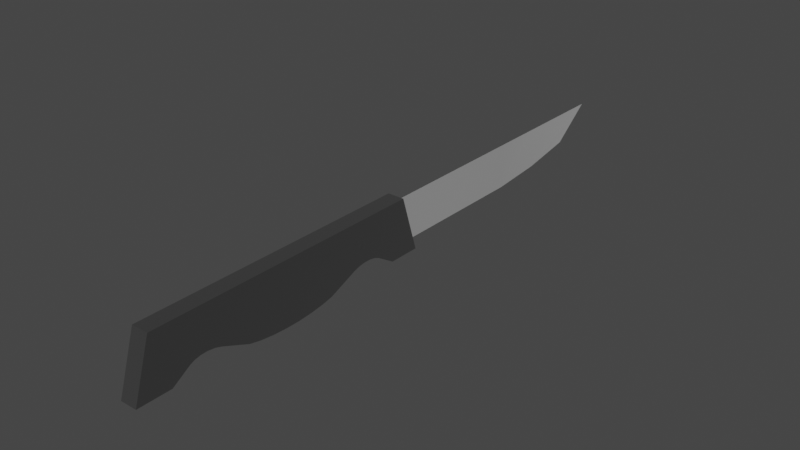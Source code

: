 # Source: knife.blend  (saved by Blender 3.3.6; exported with 4.5.12 LTS)
import bpy
from mathutils import Matrix  # noqa: F401  (used for matrix-valued properties, if any)

bpy.ops.wm.read_factory_settings(use_empty=True)
scene = bpy.context.scene
scene.name = 'Scene'

# ---- collections
col_collection = bpy.data.collections.new('Collection'); scene.collection.children.link(col_collection)

# ---- materials (node trees are filled in below, after node groups)
mat_material = bpy.data.materials.new('Material')
mat_material.alpha_threshold = 0.0
mat_material.use_transparent_shadow = False
mat_material.roughness = 0.5
mat_material.line_color = (0.0, 0.0, 0.0, 1.0)
mat_material_001 = bpy.data.materials.new('Material.001')
mat_material_001.use_transparent_shadow = False
mat_material_002 = bpy.data.materials.new('Material.002')
mat_material_002.use_transparent_shadow = False

# ---- node groups
ng_auto_smooth = bpy.data.node_groups.new('Auto Smooth', 'GeometryNodeTree')
_s = ng_auto_smooth.interface.new_socket(name='Geometry', in_out='OUTPUT', socket_type='NodeSocketGeometry')
_s = ng_auto_smooth.interface.new_socket(name='Geometry', in_out='INPUT', socket_type='NodeSocketGeometry')
_s = ng_auto_smooth.interface.new_socket(name='Angle', in_out='INPUT', socket_type='NodeSocketFloat')
_s.subtype = 'ANGLE'
_s.min_value = 0.0
_s.max_value = 3.142
ng_auto_smooth.is_modifier = True
_N = ng_auto_smooth.nodes; _L = ng_auto_smooth.links
n0 = _N.new('NodeGroupOutput'); n0.name = 'Group Output'; n0.location = (480, -100)
n1 = _N.new('NodeGroupInput'); n1.name = 'Group Input'; n1.location = (-420, -300)
n2 = _N.new('NodeGroupInput'); n2.name = 'Group Input.001'; n2.location = (-60, -100)
n3 = _N.new('GeometryNodeSetShadeSmooth'); n3.name = 'Set Shade Smooth'; n3.location = (120, -100)
n3.domain = 'EDGE'
n4 = _N.new('GeometryNodeSetShadeSmooth'); n4.name = 'Set Shade Smooth.001'; n4.location = (300, -100)
n5 = _N.new('GeometryNodeInputMeshEdgeAngle'); n5.name = 'Edge Angle'; n5.location = (-420, -220)
n6 = _N.new('GeometryNodeInputEdgeSmooth'); n6.name = 'Is Edge Smooth'; n6.location = (-60, -160)
n7 = _N.new('GeometryNodeInputShadeSmooth'); n7.name = 'Is Face Smooth'; n7.location = (-240, -340)
n8 = _N.new('FunctionNodeBooleanMath'); n8.name = 'Boolean Math'; n8.location = (-60, -220)
n9 = _N.new('FunctionNodeCompare'); n9.name = 'Compare'; n9.location = (-240, -180)
n9.operation = 'LESS_EQUAL'
_L.new(n5.outputs[0], n9.inputs[0])
_L.new(n4.outputs[0], n0.inputs[0])
_L.new(n1.outputs[1], n9.inputs[1])
_L.new(n9.outputs[0], n8.inputs[0])
_L.new(n7.outputs[0], n8.inputs[1])
_L.new(n2.outputs[0], n3.inputs[0])
_L.new(n6.outputs[0], n3.inputs[1])
_L.new(n3.outputs[0], n4.inputs[0])
_L.new(n8.outputs[0], n3.inputs[2])
n0.is_active_output = True

# ---- material node trees
mat_material.use_nodes = True; mat_material.node_tree.nodes.clear()
_N = mat_material.node_tree.nodes; _L = mat_material.node_tree.links
n0 = _N.new('ShaderNodeOutputMaterial'); n0.name = 'Material Output'; n0.location = (300, 300)
n1 = _N.new('ShaderNodeBsdfPrincipled'); n1.name = 'Principled BSDF'; n1.location = (10, 300)
n1.distribution = 'GGX'
n1.subsurface_method = 'RANDOM_WALK_SKIN'
n1.inputs[0].default_value = (0.03106, 0.03106, 0.03106, 1.0)
n1.inputs[2].default_value = 0.7685
n1.inputs[3].default_value = 1.45
n1.inputs[24].default_value = 0.06897
n1.inputs[27].default_value = (0.0, 0.0, 0.0, 1.0)
n1.inputs[28].default_value = 1.0
_L.new(n1.outputs[0], n0.inputs[0])
n0.is_active_output = True
mat_material_001.use_nodes = True; mat_material_001.node_tree.nodes.clear()
_N = mat_material_001.node_tree.nodes; _L = mat_material_001.node_tree.links
n0 = _N.new('ShaderNodeBsdfPrincipled'); n0.name = 'Principled BSDF'; n0.location = (10, 300)
n0.distribution = 'GGX'
n0.subsurface_method = 'RANDOM_WALK_SKIN'
n0.inputs[3].default_value = 1.45
n0.inputs[27].default_value = (0.0, 0.0, 0.0, 1.0)
n0.inputs[28].default_value = 1.0
n1 = _N.new('ShaderNodeOutputMaterial'); n1.name = 'Material Output'; n1.location = (300, 300)
_L.new(n0.outputs[0], n1.inputs[0])
n1.is_active_output = True
mat_material_002.use_nodes = True; mat_material_002.node_tree.nodes.clear()
_N = mat_material_002.node_tree.nodes; _L = mat_material_002.node_tree.links
n0 = _N.new('ShaderNodeBsdfPrincipled'); n0.name = 'Principled BSDF'; n0.location = (10, 300)
n0.distribution = 'GGX'
n0.subsurface_method = 'RANDOM_WALK_SKIN'
n0.inputs[0].default_value = (0.7613, 0.7613, 0.7613, 1.0)
n0.inputs[1].default_value = 0.5813
n0.inputs[2].default_value = 0.2438
n0.inputs[3].default_value = 1.45
n0.inputs[27].default_value = (0.0, 0.0, 0.0, 1.0)
n0.inputs[28].default_value = 1.0
n1 = _N.new('ShaderNodeOutputMaterial'); n1.name = 'Material Output'; n1.location = (300, 300)
_L.new(n0.outputs[0], n1.inputs[0])
n1.is_active_output = True

# ---- world
world_world = bpy.data.worlds.new('World'); scene.world = world_world
world_world.use_nodes = True; world_world.node_tree.nodes.clear()
_N = world_world.node_tree.nodes; _L = world_world.node_tree.links
n0 = _N.new('ShaderNodeOutputWorld'); n0.name = 'World Output'; n0.location = (300, 300)
n1 = _N.new('ShaderNodeBackground'); n1.name = 'Background'; n1.location = (10, 300)
n1.inputs[0].default_value = (0.05088, 0.05088, 0.05088, 1.0)
_L.new(n1.outputs[0], n0.inputs[0])
n0.is_active_output = True
world_world.color = (0.05088, 0.05088, 0.05088)
world_world.use_sun_shadow = False
world_world.sun_shadow_jitter_overblur = 0.0

# ---- meshes
me_cube = bpy.data.meshes.new('Cube')
me_cube.from_pydata([(1.0, 1.0, 1.0), (1.0, 1.124, -1.0), (1.0, -1.0, 1.0), (1.0, -1.124, -1.0), (-1.0, 1.0, 1.0), (-1.0, 1.124, -1.0), (-1.0, -1.0, 1.0), (-1.0, -1.124, -1.0), (-1.0, 0.3333, -1.0), (-1.0, -0.3333, -1.0), (1.0, 0.6667, 1.0), (1.0, 0.3333, 1.0), (1.0, -2.98e-08, 1.0), (1.0, -0.3333, 1.0), (1.0, -0.6667, 1.0), (-1.0, -0.6667, 1.0), (-1.0, -0.3333, 1.0), (-1.0, 2.98e-08, 1.0), (-1.0, 0.3333, 1.0), (-1.0, 0.6667, 1.0), (1.0, -0.3333, -1.0), (1.0, 0.3333, -1.0), (-1.0, -0.8847, -1.0), (1.0, -0.8847, 1.0), (-1.0, -0.8847, 1.0), (1.0, -0.8847, -1.0), (-1.0, 0.8948, 1.0), (1.0, 0.8948, -1.0), (-1.0, 0.8948, -1.0), (1.0, 0.8948, 1.0), (-1.0, 0.7618, -0.5925), (-1.0, 0.5348, -0.5778), (-1.0, 0.7259, -0.516), (-1.0, 0.6807, -0.4741), (-1.0, 0.6305, -0.4709), (-1.0, 0.5802, -0.5066), (-1.0, -0.5348, -0.5778), (-1.0, -0.7579, -0.5937), (-1.0, -0.58, -0.5067), (-1.0, -0.6297, -0.4711), (-1.0, -0.6791, -0.4746), (-1.0, -0.7233, -0.5169), (1.0, -0.7579, -0.5937), (1.0, -0.5348, -0.5778), (1.0, -0.7233, -0.5169), (1.0, -0.6791, -0.4746), (1.0, -0.6297, -0.4711), (1.0, -0.58, -0.5067), (1.0, 0.5348, -0.5778), (1.0, 0.7618, -0.5925), (1.0, 0.5802, -0.5066), (1.0, 0.6305, -0.4709), (1.0, 0.6807, -0.4741), (1.0, 0.7259, -0.516), (-1.0, 0.3333, -1.0), (-1.0, -0.3333, -1.0), (-1.0, 0.2508, -1.087), (-1.0, 0.1557, -1.148), (-1.0, 0.05278, -1.18), (-1.0, -0.05278, -1.18), (-1.0, -0.1557, -1.148), (-1.0, -0.2508, -1.087), (1.0, -0.3333, -1.0), (1.0, 0.3333, -1.0), (1.0, -0.2508, -1.087), (1.0, -0.1557, -1.148), (1.0, -0.05278, -1.18), (1.0, 0.05278, -1.18), (1.0, 0.1557, -1.148), (1.0, 0.2508, -1.087)], [], [(3, 2, 6, 7), (22, 25, 3, 7), (5, 4, 0, 1), (37, 42, 25, 22), (9, 20, 43, 36), (55, 62, 20, 9), (8, 21, 63, 54), (31, 48, 21, 8), (26, 19, 18, 11, 10, 29, 0, 4), (11, 18, 17, 16, 13, 12), (5, 1, 27, 28), (28, 27, 49, 30), (24, 6, 2, 23, 14, 13, 16, 15), (9, 16, 17, 18, 8, 54, 56, 57, 58, 59, 60, 61, 55), (15, 16, 9, 36, 38, 39, 40, 41, 37, 22, 7, 6, 24), (21, 11, 12, 13, 20, 62, 64, 65, 66, 67, 68, 69, 63), (48, 31, 35, 50), (50, 35, 34, 51), (51, 34, 33, 52), (52, 33, 32, 53), (53, 32, 30, 49), (42, 37, 41, 44), (44, 41, 40, 45), (45, 40, 39, 46), (46, 39, 38, 47), (47, 38, 36, 43), (26, 4, 5, 28, 30, 32, 33, 34, 35, 31, 8, 18, 19), (23, 2, 3, 25, 42, 44, 45, 46, 47, 43, 20, 13, 14), (62, 55, 61, 64), (64, 61, 60, 65), (65, 60, 59, 66), (66, 59, 58, 67), (67, 58, 57, 68), (68, 57, 56, 69), (69, 56, 54, 63), (29, 10, 11, 21, 48, 50, 51, 52, 53, 49, 27, 1, 0)])
_uv = me_cube.uv_layers.new(name='UVMap')
_uv.uv.foreach_set('vector', [0.375, 0.75, 0.625, 0.75, 0.625, 1.0, 0.375, 1.0, 0.125, 0.7356, 0.375, 0.7356, 0.375, 0.75, 0.125, 0.75, 0.375, 0.25, 0.625, 0.25, 0.625, 0.5, 0.375, 0.5, 0.125, 0.7197, 0.375, 0.7197, 0.375, 0.7356, 0.125, 0.7356, 0.125, 0.6667, 0.375, 0.6667, 0.375, 0.6918, 0.125, 0.6918, 0.125, 0.6667, 0.375, 0.6667, 0.375, 0.6667, 0.125, 0.6667, 0.125, 0.5833, 0.375, 0.5833, 0.375, 0.5833, 0.125, 0.5833, 0.125, 0.5582, 0.375, 0.5582, 0.375, 0.5833, 0.125, 0.5833, 0.875, 0.5131, 0.875, 0.5417, 0.875, 0.5833, 0.625, 0.5833, 0.625, 0.5417, 0.625, 0.5131, 0.625, 0.5, 0.875, 0.5, 0.625, 0.5833, 0.875, 0.5833, 0.875, 0.625, 0.875, 0.6667, 0.625, 0.6667, 0.625, 0.625, 0.125, 0.5, 0.375, 0.5, 0.375, 0.5131, 0.125, 0.5131, 0.125, 0.5131, 0.375, 0.5131, 0.375, 0.5298, 0.125, 0.5298, 0.875, 0.7356, 0.875, 0.75, 0.625, 0.75, 0.625, 0.7356, 0.625, 0.7083, 0.625, 0.6667, 0.875, 0.6667, 0.875, 0.7083, 0.375, 0.08333, 0.625, 0.08333, 0.625, 0.125, 0.625, 0.1667, 0.375, 0.1667, 0.4203, 0.125, 0.4409, 0.1564, 0.4242, 0.1445, 0.402, 0.125, 0.402, 0.125, 0.375, 0.1003, 0.375, 0.09232, 0.375, 0.08333, 0.625, 0.04167, 0.625, 0.08333, 0.375, 0.08333, 0.375, 0.0333, 0.3155, 0.0525, 0.375, 0.03604, 0.375, 0.03537, 0.375, 0.03338, 0.375, 0.03026, 0.375, 0.01441, 0.375, 0.0, 0.625, 0.0, 0.625, 0.01441, 0.375, 0.5833, 0.625, 0.5833, 0.625, 0.625, 0.625, 0.6667, 0.375, 0.6667, 0.375, 0.6667, 0.375, 0.6577, 0.375, 0.6497, 0.375, 0.6432, 0.375, 0.6384, 0.375, 0.6357, 0.375, 0.635, 0.375, 0.5833, 0.375, 0.5582, 0.125, 0.5582, 0.125, 0.5536, 0.375, 0.5536, 0.375, 0.5536, 0.125, 0.5536, 0.125, 0.5507, 0.375, 0.5507, 0.375, 0.5507, 0.125, 0.5507, 0.125, 0.5351, 0.375, 0.5351, 0.375, 0.5351, 0.125, 0.5351, 0.125, 0.533, 0.375, 0.533, 0.375, 0.533, 0.125, 0.533, 0.125, 0.5298, 0.375, 0.5298, 0.375, 0.7197, 0.125, 0.7197, 0.125, 0.7166, 0.375, 0.7166, 0.375, 0.7166, 0.125, 0.7166, 0.125, 0.7146, 0.375, 0.7146, 0.375, 0.7146, 0.125, 0.7146, 0.125, 0.6992, 0.375, 0.6992, 0.375, 0.6992, 0.125, 0.6992, 0.125, 0.6963, 0.375, 0.6963, 0.375, 0.6963, 0.125, 0.6963, 0.125, 0.6918, 0.375, 0.6918, 0.625, 0.2369, 0.625, 0.25, 0.375, 0.25, 0.375, 0.2369, 0.375, 0.1964, 0.3327, 0.2157, 0.375, 0.2003, 0.375, 0.1993, 0.375, 0.1964, 0.375, 0.1918, 0.375, 0.1667, 0.625, 0.1667, 0.625, 0.2083, 0.625, 0.7356, 0.625, 0.75, 0.375, 0.75, 0.375, 0.7356, 0.375, 0.7197, 0.375, 0.7166, 0.375, 0.7146, 0.375, 0.714, 0.375, 0.7147, 0.375, 0.6918, 0.375, 0.6667, 0.625, 0.6667, 0.625, 0.7083, 0.375, 0.6667, 0.125, 0.6667, 0.125, 0.6577, 0.375, 0.6577, 0.375, 0.6577, 0.125, 0.6577, 0.125, 0.6497, 0.375, 0.6497, 0.375, 0.6497, 0.125, 0.6497, 0.125, 0.6432, 0.375, 0.6432, 0.375, 0.6432, 0.125, 0.6432, 0.125, 0.6068, 0.375, 0.6068, 0.375, 0.6068, 0.125, 0.6068, 0.125, 0.6003, 0.375, 0.6003, 0.375, 0.6003, 0.125, 0.6003, 0.125, 0.5923, 0.375, 0.5923, 0.375, 0.5923, 0.125, 0.5923, 0.125, 0.5833, 0.375, 0.5833, 0.625, 0.5131, 0.625, 0.5417, 0.625, 0.5833, 0.375, 0.5833, 0.375, 0.5582, 0.375, 0.5536, 0.375, 0.5507, 0.375, 0.5497, 0.375, 0.5507, 0.375, 0.5298, 0.375, 0.5131, 0.375, 0.5, 0.625, 0.5])
me_cube.materials.append(mat_material)
me_cube.materials.append(mat_material_001)
me_cube.use_mirror_vertex_groups = False
me_cube.update()
me_plane = bpy.data.meshes.new('Plane')
me_plane.from_pydata([(-0.8243, -1.317, -1.326e-08), (0.1674, -0.9727, 0.142), (-0.8243, 1.0, -1.326e-08), (0.7803, 1.0, 1.659e-08), (-0.8243, 0.5652, -1.326e-08), (-0.8243, 0.1652, -1.326e-08), (-0.8243, -0.2348, -1.326e-08), (-0.8243, -0.6348, -1.326e-08), (0.616, -0.627, 0.01014), (0.7803, -0.2348, 1.659e-08), (0.7803, 0.1652, 1.659e-08), (0.7803, 0.5652, 1.659e-08)], [], [(4, 11, 3, 2), (0, 1, 8, 7), (7, 8, 9, 6), (6, 9, 10, 5), (5, 10, 11, 4)])
me_plane.polygons.foreach_set('use_smooth', [True] * 5)
_uv = me_plane.uv_layers.new(name='UVMap')
_uv.uv.foreach_set('vector', [0.0, 0.7826, 1.0, 0.7826, 1.0, 1.0, 0.0, 1.0, 0.0, 0.0, 1.0, 0.0, 1.0, 0.1826, 0.0, 0.1826, 0.0, 0.1826, 1.0, 0.1826, 1.0, 0.3826, 0.0, 0.3826, 0.0, 0.3826, 1.0, 0.3826, 1.0, 0.5826, 0.0, 0.5826, 0.0, 0.5826, 1.0, 0.5826, 1.0, 0.7826, 0.0, 0.7826])
me_plane.materials.append(mat_material_002)
me_plane.update()

# ---- objects
ob_cube = bpy.data.objects.new('Cube', me_cube)
ob_plane = bpy.data.objects.new('Plane', me_plane)

# ---- transforms, parenting, visibility, modifiers, constraints
ob_cube.location = (0.0, 0.0, 0.0)
ob_cube.scale = (0.2992, 4.98, 1.0)
ob_cube.lock_rotations_4d = False
ob_cube.empty_display_type = 'ARROWS'
ob_cube.lineart.crease_threshold = 0.0
ob_plane.location = (0.0, 9.641, 0.0)
ob_plane.rotation_euler = (-0.0, 1.571, 0.0)
ob_plane.scale = (1.0, -4.783, 1.0)
_m = ob_plane.modifiers.new('Solidify', 'SOLIDIFY')
_m = ob_plane.modifiers.new('Auto Smooth', 'NODES')
_m.node_group = ng_auto_smooth
_gi = [s.identifier for s in ng_auto_smooth.interface.items_tree if s.item_type == 'SOCKET' and s.in_out == 'INPUT']
_m[_gi[1]] = 0.5236  # Angle

# ---- collection membership
col_collection.objects.link(ob_cube)
col_collection.objects.link(ob_plane)

# ---- scene / render settings (as saved in the file)
scene.frame_start = 1; scene.frame_end = 250; scene.frame_set(52)
scene.render.engine = 'BLENDER_EEVEE_NEXT'
scene.cycles.sampling_pattern = 'TABULATED_SOBOL'
scene.cycles.use_light_tree = False
scene.view_settings.view_transform = 'Filmic'
bpy.context.view_layer.update()

# ---- added for rendering (the .blend has no active camera and no usable light): camera, sun
cam_auto = bpy.data.cameras.new('AutoCamera')
cam_auto.lens = 50.0
cam_auto.sensor_width = 36.0
cam_auto.clip_end = 1000.0
ob_auto_camera = bpy.data.objects.new('AutoCamera', cam_auto)
scene.collection.objects.link(ob_auto_camera)
ob_auto_camera.location = (20.0433, -18.8748, 15.9449)
ob_auto_camera.rotation_euler = (1.09748, -7.21219e-08, 0.694738)
scene.camera = ob_auto_camera
light_auto_sun = bpy.data.lights.new('AutoSun', 'SUN')
light_auto_sun.energy = 3.0
light_auto_sun.angle = 0.0523599
ob_auto_sun = bpy.data.objects.new('AutoSun', light_auto_sun)
scene.collection.objects.link(ob_auto_sun)
ob_auto_sun.rotation_euler = (0.872665, 0.174533, 0.523599)
bpy.context.view_layer.update()
